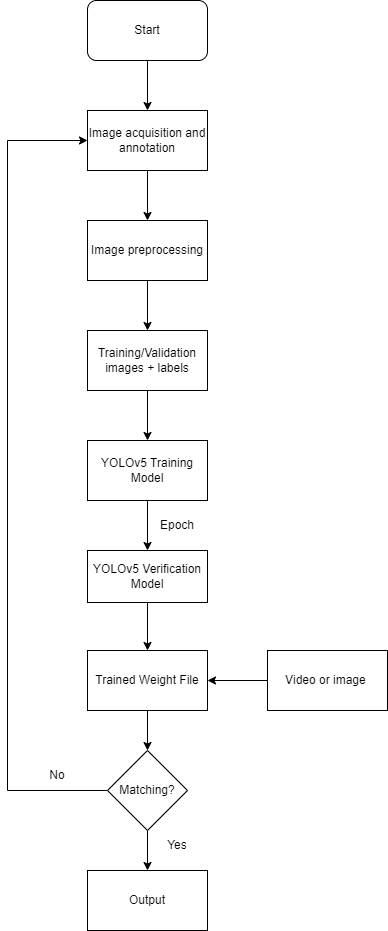

The diagram above was exported from draw.io. Its source (the exported page's mxGraphModel, read from the mxfile embedded in the PNG):
<mxGraphModel dx="868" dy="450" grid="1" gridSize="10" guides="1" tooltips="1" connect="1" arrows="1" fold="1" page="1" pageScale="1" pageWidth="827" pageHeight="1169" math="0" shadow="0">
  <root>
    <mxCell id="WIyWlLk6GJQsqaUBKTNV-0" />
    <mxCell id="WIyWlLk6GJQsqaUBKTNV-1" parent="WIyWlLk6GJQsqaUBKTNV-0" />
    <mxCell id="uCD2rDsh88GJjPw-hZQ7-43" style="edgeStyle=orthogonalEdgeStyle;rounded=0;orthogonalLoop=1;jettySize=auto;html=1;exitX=0.5;exitY=1;exitDx=0;exitDy=0;entryX=0.5;entryY=0;entryDx=0;entryDy=0;" edge="1" parent="WIyWlLk6GJQsqaUBKTNV-1" source="uCD2rDsh88GJjPw-hZQ7-2" target="uCD2rDsh88GJjPw-hZQ7-7">
      <mxGeometry relative="1" as="geometry" />
    </mxCell>
    <mxCell id="uCD2rDsh88GJjPw-hZQ7-2" value="Image acquisition and annotation" style="rounded=0;whiteSpace=wrap;html=1;" vertex="1" parent="WIyWlLk6GJQsqaUBKTNV-1">
      <mxGeometry x="160" y="120" width="120" height="60" as="geometry" />
    </mxCell>
    <mxCell id="uCD2rDsh88GJjPw-hZQ7-42" style="edgeStyle=orthogonalEdgeStyle;rounded=0;orthogonalLoop=1;jettySize=auto;html=1;exitX=0.5;exitY=1;exitDx=0;exitDy=0;entryX=0.5;entryY=0;entryDx=0;entryDy=0;" edge="1" parent="WIyWlLk6GJQsqaUBKTNV-1" source="uCD2rDsh88GJjPw-hZQ7-3" target="uCD2rDsh88GJjPw-hZQ7-2">
      <mxGeometry relative="1" as="geometry" />
    </mxCell>
    <mxCell id="uCD2rDsh88GJjPw-hZQ7-3" value="Start" style="rounded=1;whiteSpace=wrap;html=1;" vertex="1" parent="WIyWlLk6GJQsqaUBKTNV-1">
      <mxGeometry x="160" y="10" width="120" height="60" as="geometry" />
    </mxCell>
    <mxCell id="uCD2rDsh88GJjPw-hZQ7-44" style="edgeStyle=orthogonalEdgeStyle;rounded=0;orthogonalLoop=1;jettySize=auto;html=1;exitX=0.5;exitY=1;exitDx=0;exitDy=0;entryX=0.5;entryY=0;entryDx=0;entryDy=0;" edge="1" parent="WIyWlLk6GJQsqaUBKTNV-1" source="uCD2rDsh88GJjPw-hZQ7-7" target="uCD2rDsh88GJjPw-hZQ7-14">
      <mxGeometry relative="1" as="geometry" />
    </mxCell>
    <mxCell id="uCD2rDsh88GJjPw-hZQ7-7" value="Image preprocessing" style="rounded=0;whiteSpace=wrap;html=1;" vertex="1" parent="WIyWlLk6GJQsqaUBKTNV-1">
      <mxGeometry x="160" y="230" width="120" height="60" as="geometry" />
    </mxCell>
    <mxCell id="uCD2rDsh88GJjPw-hZQ7-45" style="edgeStyle=orthogonalEdgeStyle;rounded=0;orthogonalLoop=1;jettySize=auto;html=1;exitX=0.5;exitY=1;exitDx=0;exitDy=0;entryX=0.5;entryY=0;entryDx=0;entryDy=0;" edge="1" parent="WIyWlLk6GJQsqaUBKTNV-1" source="uCD2rDsh88GJjPw-hZQ7-14" target="uCD2rDsh88GJjPw-hZQ7-17">
      <mxGeometry relative="1" as="geometry" />
    </mxCell>
    <mxCell id="uCD2rDsh88GJjPw-hZQ7-14" value="Training/Validation images + labels" style="rounded=0;whiteSpace=wrap;html=1;" vertex="1" parent="WIyWlLk6GJQsqaUBKTNV-1">
      <mxGeometry x="160" y="340" width="120" height="60" as="geometry" />
    </mxCell>
    <mxCell id="uCD2rDsh88GJjPw-hZQ7-46" style="edgeStyle=orthogonalEdgeStyle;rounded=0;orthogonalLoop=1;jettySize=auto;html=1;exitX=0.5;exitY=1;exitDx=0;exitDy=0;entryX=0.5;entryY=0;entryDx=0;entryDy=0;" edge="1" parent="WIyWlLk6GJQsqaUBKTNV-1" source="uCD2rDsh88GJjPw-hZQ7-17" target="uCD2rDsh88GJjPw-hZQ7-18">
      <mxGeometry relative="1" as="geometry" />
    </mxCell>
    <mxCell id="uCD2rDsh88GJjPw-hZQ7-17" value="YOLOv5 Training Model" style="rounded=0;whiteSpace=wrap;html=1;" vertex="1" parent="WIyWlLk6GJQsqaUBKTNV-1">
      <mxGeometry x="160" y="450" width="120" height="60" as="geometry" />
    </mxCell>
    <mxCell id="uCD2rDsh88GJjPw-hZQ7-47" style="edgeStyle=orthogonalEdgeStyle;rounded=0;orthogonalLoop=1;jettySize=auto;html=1;exitX=0.5;exitY=1;exitDx=0;exitDy=0;entryX=0.5;entryY=0;entryDx=0;entryDy=0;" edge="1" parent="WIyWlLk6GJQsqaUBKTNV-1" source="uCD2rDsh88GJjPw-hZQ7-18" target="uCD2rDsh88GJjPw-hZQ7-31">
      <mxGeometry relative="1" as="geometry" />
    </mxCell>
    <mxCell id="uCD2rDsh88GJjPw-hZQ7-18" value="YOLOv5 Verification Model" style="rounded=0;whiteSpace=wrap;html=1;" vertex="1" parent="WIyWlLk6GJQsqaUBKTNV-1">
      <mxGeometry x="160" y="560" width="120" height="52" as="geometry" />
    </mxCell>
    <mxCell id="uCD2rDsh88GJjPw-hZQ7-31" value="Trained Weight File" style="rounded=0;whiteSpace=wrap;html=1;" vertex="1" parent="WIyWlLk6GJQsqaUBKTNV-1">
      <mxGeometry x="160" y="660" width="120" height="60" as="geometry" />
    </mxCell>
    <mxCell id="uCD2rDsh88GJjPw-hZQ7-48" style="edgeStyle=orthogonalEdgeStyle;rounded=0;orthogonalLoop=1;jettySize=auto;html=1;exitX=0;exitY=0.5;exitDx=0;exitDy=0;entryX=1;entryY=0.5;entryDx=0;entryDy=0;" edge="1" parent="WIyWlLk6GJQsqaUBKTNV-1" source="uCD2rDsh88GJjPw-hZQ7-34" target="uCD2rDsh88GJjPw-hZQ7-31">
      <mxGeometry relative="1" as="geometry" />
    </mxCell>
    <mxCell id="uCD2rDsh88GJjPw-hZQ7-34" value="Video or image&amp;nbsp;" style="rounded=0;whiteSpace=wrap;html=1;" vertex="1" parent="WIyWlLk6GJQsqaUBKTNV-1">
      <mxGeometry x="340" y="660" width="120" height="60" as="geometry" />
    </mxCell>
    <mxCell id="uCD2rDsh88GJjPw-hZQ7-49" style="edgeStyle=orthogonalEdgeStyle;rounded=0;orthogonalLoop=1;jettySize=auto;html=1;exitX=0;exitY=0.5;exitDx=0;exitDy=0;entryX=0;entryY=0.5;entryDx=0;entryDy=0;" edge="1" parent="WIyWlLk6GJQsqaUBKTNV-1" source="uCD2rDsh88GJjPw-hZQ7-35" target="uCD2rDsh88GJjPw-hZQ7-2">
      <mxGeometry relative="1" as="geometry">
        <Array as="points">
          <mxPoint x="80" y="800" />
          <mxPoint x="80" y="150" />
        </Array>
      </mxGeometry>
    </mxCell>
    <mxCell id="uCD2rDsh88GJjPw-hZQ7-53" style="edgeStyle=orthogonalEdgeStyle;rounded=0;orthogonalLoop=1;jettySize=auto;html=1;exitX=0.5;exitY=1;exitDx=0;exitDy=0;entryX=0.5;entryY=0;entryDx=0;entryDy=0;" edge="1" parent="WIyWlLk6GJQsqaUBKTNV-1" source="uCD2rDsh88GJjPw-hZQ7-35" target="uCD2rDsh88GJjPw-hZQ7-52">
      <mxGeometry relative="1" as="geometry" />
    </mxCell>
    <mxCell id="uCD2rDsh88GJjPw-hZQ7-35" value="Matching?" style="rhombus;whiteSpace=wrap;html=1;" vertex="1" parent="WIyWlLk6GJQsqaUBKTNV-1">
      <mxGeometry x="180" y="760" width="80" height="80" as="geometry" />
    </mxCell>
    <mxCell id="uCD2rDsh88GJjPw-hZQ7-36" value="" style="endArrow=classic;html=1;rounded=0;entryX=0.5;entryY=0;entryDx=0;entryDy=0;exitX=0.5;exitY=1;exitDx=0;exitDy=0;" edge="1" parent="WIyWlLk6GJQsqaUBKTNV-1" source="uCD2rDsh88GJjPw-hZQ7-31" target="uCD2rDsh88GJjPw-hZQ7-35">
      <mxGeometry width="50" height="50" relative="1" as="geometry">
        <mxPoint x="390" y="810" as="sourcePoint" />
        <mxPoint x="440" y="760" as="targetPoint" />
      </mxGeometry>
    </mxCell>
    <mxCell id="uCD2rDsh88GJjPw-hZQ7-50" value="Epoch" style="text;html=1;strokeColor=none;fillColor=none;align=center;verticalAlign=middle;whiteSpace=wrap;rounded=0;" vertex="1" parent="WIyWlLk6GJQsqaUBKTNV-1">
      <mxGeometry x="220" y="520" width="60" height="30" as="geometry" />
    </mxCell>
    <mxCell id="uCD2rDsh88GJjPw-hZQ7-51" value="No" style="text;html=1;strokeColor=none;fillColor=none;align=center;verticalAlign=middle;whiteSpace=wrap;rounded=0;" vertex="1" parent="WIyWlLk6GJQsqaUBKTNV-1">
      <mxGeometry x="100" y="770" width="60" height="30" as="geometry" />
    </mxCell>
    <mxCell id="uCD2rDsh88GJjPw-hZQ7-52" value="Output" style="rounded=0;whiteSpace=wrap;html=1;" vertex="1" parent="WIyWlLk6GJQsqaUBKTNV-1">
      <mxGeometry x="160" y="880" width="120" height="60" as="geometry" />
    </mxCell>
    <mxCell id="uCD2rDsh88GJjPw-hZQ7-54" value="Yes" style="text;html=1;strokeColor=none;fillColor=none;align=center;verticalAlign=middle;whiteSpace=wrap;rounded=0;" vertex="1" parent="WIyWlLk6GJQsqaUBKTNV-1">
      <mxGeometry x="220" y="840" width="60" height="30" as="geometry" />
    </mxCell>
  </root>
</mxGraphModel>